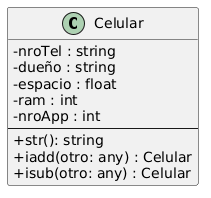

The diagram above was rendered by PlantUML. Its source (embedded in the PNG):
@startuml
skinparam classAttributeIconSize 0

class Celular {
- nroTel : string
- dueño : string
- espacio : float
- ram : int
- nroApp : int
----
+ str(): string
+ iadd(otro: any) : Celular
+ isub(otro: any) : Celular
}
@enduml